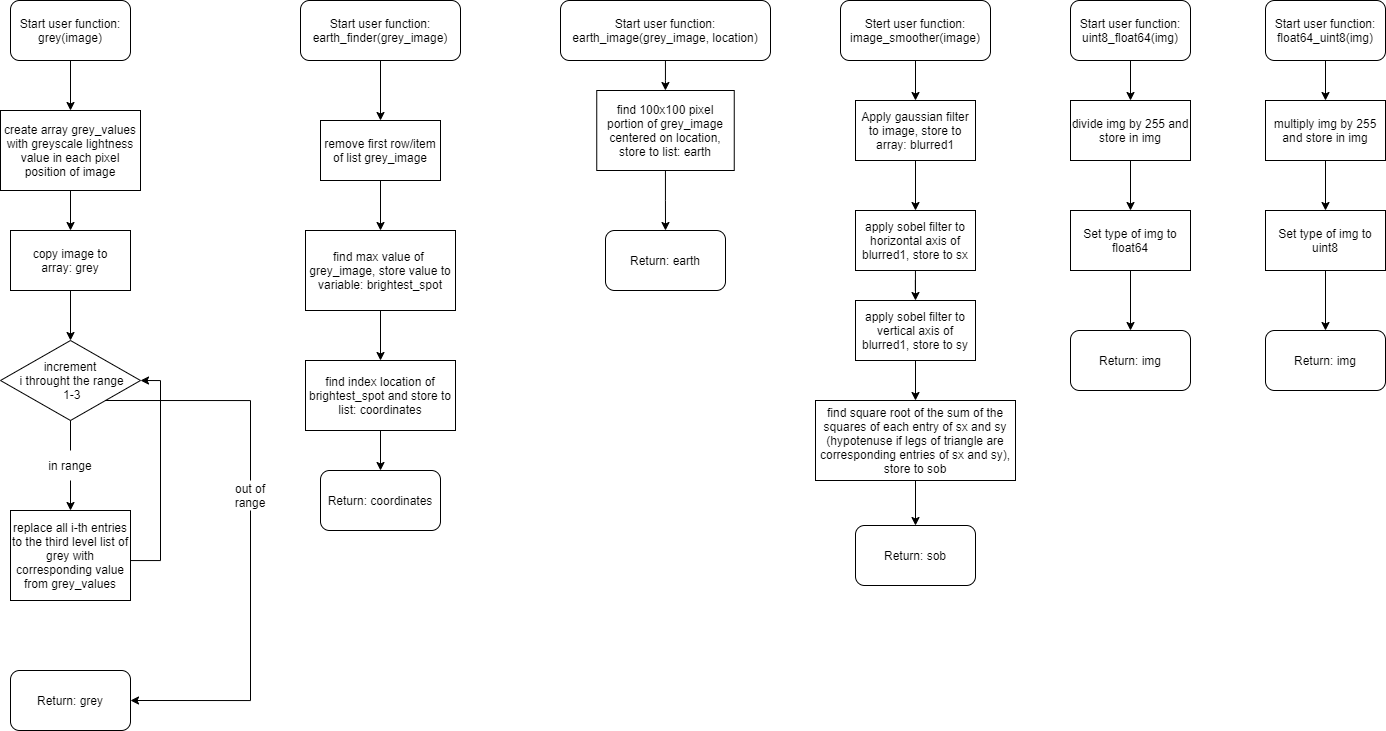

The diagram above was exported from draw.io. Its source (the exported page's mxGraphModel, read from the mxfile embedded in the PNG):
<mxGraphModel dx="2078" dy="967" grid="1" gridSize="10" guides="1" tooltips="1" connect="1" arrows="1" fold="1" page="1" pageScale="1" pageWidth="850" pageHeight="1100" math="0" shadow="0">
  <root>
    <mxCell id="0" />
    <mxCell id="1" parent="0" />
    <mxCell id="NWvihNuu2-VULmMT2QYj-3" style="edgeStyle=orthogonalEdgeStyle;rounded=0;orthogonalLoop=1;jettySize=auto;html=1;entryX=0.5;entryY=0;entryDx=0;entryDy=0;" edge="1" parent="1" source="NWvihNuu2-VULmMT2QYj-1" target="NWvihNuu2-VULmMT2QYj-2">
      <mxGeometry relative="1" as="geometry" />
    </mxCell>
    <mxCell id="NWvihNuu2-VULmMT2QYj-1" value="Start user function: grey(image)" style="rounded=1;whiteSpace=wrap;html=1;" vertex="1" parent="1">
      <mxGeometry x="20" y="10" width="120" height="60" as="geometry" />
    </mxCell>
    <mxCell id="NWvihNuu2-VULmMT2QYj-5" style="edgeStyle=orthogonalEdgeStyle;rounded=0;orthogonalLoop=1;jettySize=auto;html=1;entryX=0.5;entryY=0;entryDx=0;entryDy=0;" edge="1" parent="1" source="NWvihNuu2-VULmMT2QYj-2" target="NWvihNuu2-VULmMT2QYj-4">
      <mxGeometry relative="1" as="geometry" />
    </mxCell>
    <mxCell id="NWvihNuu2-VULmMT2QYj-2" value="create array grey_values with greyscale lightness value in each pixel position of image" style="rounded=0;whiteSpace=wrap;html=1;" vertex="1" parent="1">
      <mxGeometry x="10" y="120" width="140" height="80" as="geometry" />
    </mxCell>
    <mxCell id="NWvihNuu2-VULmMT2QYj-7" style="edgeStyle=orthogonalEdgeStyle;rounded=0;orthogonalLoop=1;jettySize=auto;html=1;entryX=0.5;entryY=0;entryDx=0;entryDy=0;" edge="1" parent="1" source="NWvihNuu2-VULmMT2QYj-4" target="NWvihNuu2-VULmMT2QYj-8">
      <mxGeometry relative="1" as="geometry">
        <mxPoint x="80" y="350" as="targetPoint" />
      </mxGeometry>
    </mxCell>
    <mxCell id="NWvihNuu2-VULmMT2QYj-4" value="copy image to&lt;br&gt;array: grey" style="rounded=0;whiteSpace=wrap;html=1;" vertex="1" parent="1">
      <mxGeometry x="20" y="240" width="120" height="60" as="geometry" />
    </mxCell>
    <mxCell id="NWvihNuu2-VULmMT2QYj-10" style="edgeStyle=orthogonalEdgeStyle;rounded=0;orthogonalLoop=1;jettySize=auto;html=1;startArrow=none;entryX=0.5;entryY=0;entryDx=0;entryDy=0;" edge="1" parent="1" source="NWvihNuu2-VULmMT2QYj-11" target="NWvihNuu2-VULmMT2QYj-9">
      <mxGeometry relative="1" as="geometry">
        <mxPoint x="70" y="540" as="targetPoint" />
      </mxGeometry>
    </mxCell>
    <mxCell id="NWvihNuu2-VULmMT2QYj-18" style="edgeStyle=orthogonalEdgeStyle;rounded=0;orthogonalLoop=1;jettySize=auto;html=1;exitX=0.5;exitY=1;exitDx=0;exitDy=0;entryX=1;entryY=0.5;entryDx=0;entryDy=0;startArrow=none;" edge="1" parent="1" source="NWvihNuu2-VULmMT2QYj-21" target="NWvihNuu2-VULmMT2QYj-15">
      <mxGeometry relative="1" as="geometry">
        <Array as="points">
          <mxPoint x="260" y="710" />
        </Array>
      </mxGeometry>
    </mxCell>
    <mxCell id="NWvihNuu2-VULmMT2QYj-8" value="increment&lt;br&gt;&amp;nbsp;i throught the range&lt;br&gt;&amp;nbsp;1-3" style="rhombus;whiteSpace=wrap;html=1;" vertex="1" parent="1">
      <mxGeometry x="10" y="350" width="140" height="80" as="geometry" />
    </mxCell>
    <mxCell id="NWvihNuu2-VULmMT2QYj-13" style="edgeStyle=orthogonalEdgeStyle;rounded=0;orthogonalLoop=1;jettySize=auto;html=1;entryX=1;entryY=0.5;entryDx=0;entryDy=0;" edge="1" parent="1" source="NWvihNuu2-VULmMT2QYj-9" target="NWvihNuu2-VULmMT2QYj-8">
      <mxGeometry relative="1" as="geometry">
        <Array as="points">
          <mxPoint x="170" y="570" />
          <mxPoint x="170" y="390" />
        </Array>
      </mxGeometry>
    </mxCell>
    <mxCell id="NWvihNuu2-VULmMT2QYj-9" value="replace all i-th entries to the third level list of grey with corresponding value from grey_values" style="rounded=0;whiteSpace=wrap;html=1;" vertex="1" parent="1">
      <mxGeometry x="20" y="520" width="120" height="90" as="geometry" />
    </mxCell>
    <mxCell id="NWvihNuu2-VULmMT2QYj-11" value="in range" style="text;html=1;strokeColor=none;fillColor=none;align=center;verticalAlign=middle;whiteSpace=wrap;rounded=0;" vertex="1" parent="1">
      <mxGeometry x="50" y="460" width="60" height="30" as="geometry" />
    </mxCell>
    <mxCell id="NWvihNuu2-VULmMT2QYj-12" value="" style="edgeStyle=orthogonalEdgeStyle;rounded=0;orthogonalLoop=1;jettySize=auto;html=1;endArrow=none;" edge="1" parent="1" source="NWvihNuu2-VULmMT2QYj-8">
      <mxGeometry relative="1" as="geometry">
        <mxPoint x="150" y="390" as="sourcePoint" />
        <mxPoint x="80" y="460" as="targetPoint" />
      </mxGeometry>
    </mxCell>
    <mxCell id="NWvihNuu2-VULmMT2QYj-15" value="Return: grey" style="rounded=1;whiteSpace=wrap;html=1;" vertex="1" parent="1">
      <mxGeometry x="20" y="680" width="120" height="60" as="geometry" />
    </mxCell>
    <mxCell id="NWvihNuu2-VULmMT2QYj-21" value="out of range" style="text;html=1;strokeColor=none;fillColor=none;align=center;verticalAlign=middle;whiteSpace=wrap;rounded=0;" vertex="1" parent="1">
      <mxGeometry x="230" y="490" width="60" height="30" as="geometry" />
    </mxCell>
    <mxCell id="NWvihNuu2-VULmMT2QYj-22" value="" style="edgeStyle=orthogonalEdgeStyle;rounded=0;orthogonalLoop=1;jettySize=auto;html=1;exitX=1;exitY=1;exitDx=0;exitDy=0;entryX=0.5;entryY=0;entryDx=0;entryDy=0;endArrow=none;" edge="1" parent="1" source="NWvihNuu2-VULmMT2QYj-8" target="NWvihNuu2-VULmMT2QYj-21">
      <mxGeometry relative="1" as="geometry">
        <mxPoint x="115" y="410" as="sourcePoint" />
        <mxPoint x="140" y="710" as="targetPoint" />
        <Array as="points">
          <mxPoint x="260" y="410" />
        </Array>
      </mxGeometry>
    </mxCell>
    <mxCell id="NWvihNuu2-VULmMT2QYj-25" style="edgeStyle=orthogonalEdgeStyle;rounded=0;orthogonalLoop=1;jettySize=auto;html=1;entryX=0.5;entryY=0;entryDx=0;entryDy=0;" edge="1" parent="1" source="NWvihNuu2-VULmMT2QYj-23" target="NWvihNuu2-VULmMT2QYj-24">
      <mxGeometry relative="1" as="geometry" />
    </mxCell>
    <mxCell id="NWvihNuu2-VULmMT2QYj-23" value="Start user function: earth_finder(grey_image)" style="rounded=1;whiteSpace=wrap;html=1;" vertex="1" parent="1">
      <mxGeometry x="310" y="10" width="160" height="60" as="geometry" />
    </mxCell>
    <mxCell id="NWvihNuu2-VULmMT2QYj-27" style="edgeStyle=orthogonalEdgeStyle;rounded=0;orthogonalLoop=1;jettySize=auto;html=1;entryX=0.5;entryY=0;entryDx=0;entryDy=0;" edge="1" parent="1" source="NWvihNuu2-VULmMT2QYj-24" target="NWvihNuu2-VULmMT2QYj-26">
      <mxGeometry relative="1" as="geometry" />
    </mxCell>
    <mxCell id="NWvihNuu2-VULmMT2QYj-24" value="remove first row/item of list grey_image" style="rounded=0;whiteSpace=wrap;html=1;" vertex="1" parent="1">
      <mxGeometry x="330" y="130" width="120" height="60" as="geometry" />
    </mxCell>
    <mxCell id="NWvihNuu2-VULmMT2QYj-29" style="edgeStyle=orthogonalEdgeStyle;rounded=0;orthogonalLoop=1;jettySize=auto;html=1;entryX=0.5;entryY=0;entryDx=0;entryDy=0;" edge="1" parent="1" source="NWvihNuu2-VULmMT2QYj-26" target="NWvihNuu2-VULmMT2QYj-28">
      <mxGeometry relative="1" as="geometry" />
    </mxCell>
    <mxCell id="NWvihNuu2-VULmMT2QYj-26" value="find max value of&amp;nbsp; grey_image, store value to variable: brightest_spot" style="rounded=0;whiteSpace=wrap;html=1;" vertex="1" parent="1">
      <mxGeometry x="315" y="240" width="150" height="80" as="geometry" />
    </mxCell>
    <mxCell id="NWvihNuu2-VULmMT2QYj-31" style="edgeStyle=orthogonalEdgeStyle;rounded=0;orthogonalLoop=1;jettySize=auto;html=1;entryX=0.5;entryY=0;entryDx=0;entryDy=0;" edge="1" parent="1" source="NWvihNuu2-VULmMT2QYj-28">
      <mxGeometry relative="1" as="geometry">
        <mxPoint x="390" y="480" as="targetPoint" />
      </mxGeometry>
    </mxCell>
    <mxCell id="NWvihNuu2-VULmMT2QYj-28" value="find index location of brightest_spot and store to list: coordinates" style="rounded=0;whiteSpace=wrap;html=1;" vertex="1" parent="1">
      <mxGeometry x="315" y="370" width="150" height="70" as="geometry" />
    </mxCell>
    <mxCell id="NWvihNuu2-VULmMT2QYj-32" value="Return: coordinates" style="rounded=1;whiteSpace=wrap;html=1;" vertex="1" parent="1">
      <mxGeometry x="330" y="480" width="120" height="60" as="geometry" />
    </mxCell>
    <mxCell id="NWvihNuu2-VULmMT2QYj-35" style="edgeStyle=orthogonalEdgeStyle;rounded=0;orthogonalLoop=1;jettySize=auto;html=1;" edge="1" parent="1" source="NWvihNuu2-VULmMT2QYj-33" target="NWvihNuu2-VULmMT2QYj-34">
      <mxGeometry relative="1" as="geometry" />
    </mxCell>
    <mxCell id="NWvihNuu2-VULmMT2QYj-33" value="Start user function: earth_image(grey_image, location)" style="rounded=1;whiteSpace=wrap;html=1;" vertex="1" parent="1">
      <mxGeometry x="570" y="10" width="210" height="60" as="geometry" />
    </mxCell>
    <mxCell id="NWvihNuu2-VULmMT2QYj-37" style="edgeStyle=orthogonalEdgeStyle;rounded=0;orthogonalLoop=1;jettySize=auto;html=1;entryX=0.5;entryY=0;entryDx=0;entryDy=0;" edge="1" parent="1" source="NWvihNuu2-VULmMT2QYj-34" target="NWvihNuu2-VULmMT2QYj-36">
      <mxGeometry relative="1" as="geometry" />
    </mxCell>
    <mxCell id="NWvihNuu2-VULmMT2QYj-34" value="find 100x100 pixel portion of grey_image centered on location, store to list: earth" style="rounded=0;whiteSpace=wrap;html=1;" vertex="1" parent="1">
      <mxGeometry x="606.25" y="100" width="137.5" height="80" as="geometry" />
    </mxCell>
    <mxCell id="NWvihNuu2-VULmMT2QYj-36" value="Return: earth" style="rounded=1;whiteSpace=wrap;html=1;" vertex="1" parent="1">
      <mxGeometry x="615" y="240" width="120" height="60" as="geometry" />
    </mxCell>
    <mxCell id="NWvihNuu2-VULmMT2QYj-40" style="edgeStyle=orthogonalEdgeStyle;rounded=0;orthogonalLoop=1;jettySize=auto;html=1;entryX=0.5;entryY=0;entryDx=0;entryDy=0;" edge="1" parent="1" source="NWvihNuu2-VULmMT2QYj-38" target="NWvihNuu2-VULmMT2QYj-39">
      <mxGeometry relative="1" as="geometry" />
    </mxCell>
    <mxCell id="NWvihNuu2-VULmMT2QYj-38" value="Stert user function: image_smoother(image)" style="rounded=1;whiteSpace=wrap;html=1;" vertex="1" parent="1">
      <mxGeometry x="850" y="10" width="150" height="60" as="geometry" />
    </mxCell>
    <mxCell id="NWvihNuu2-VULmMT2QYj-42" style="edgeStyle=orthogonalEdgeStyle;rounded=0;orthogonalLoop=1;jettySize=auto;html=1;entryX=0.5;entryY=0;entryDx=0;entryDy=0;" edge="1" parent="1" source="NWvihNuu2-VULmMT2QYj-39" target="NWvihNuu2-VULmMT2QYj-41">
      <mxGeometry relative="1" as="geometry" />
    </mxCell>
    <mxCell id="NWvihNuu2-VULmMT2QYj-39" value="Apply gaussian filter to image, store to array: blurred1" style="rounded=0;whiteSpace=wrap;html=1;" vertex="1" parent="1">
      <mxGeometry x="865" y="110" width="120" height="60" as="geometry" />
    </mxCell>
    <mxCell id="NWvihNuu2-VULmMT2QYj-44" style="edgeStyle=orthogonalEdgeStyle;rounded=0;orthogonalLoop=1;jettySize=auto;html=1;entryX=0.5;entryY=0;entryDx=0;entryDy=0;" edge="1" parent="1" source="NWvihNuu2-VULmMT2QYj-41" target="NWvihNuu2-VULmMT2QYj-43">
      <mxGeometry relative="1" as="geometry" />
    </mxCell>
    <mxCell id="NWvihNuu2-VULmMT2QYj-41" value="apply sobel filter to horizontal axis of blurred1, store to sx" style="rounded=0;whiteSpace=wrap;html=1;" vertex="1" parent="1">
      <mxGeometry x="865" y="220" width="120" height="60" as="geometry" />
    </mxCell>
    <mxCell id="NWvihNuu2-VULmMT2QYj-46" style="edgeStyle=orthogonalEdgeStyle;rounded=0;orthogonalLoop=1;jettySize=auto;html=1;entryX=0.5;entryY=0;entryDx=0;entryDy=0;" edge="1" parent="1" source="NWvihNuu2-VULmMT2QYj-43" target="NWvihNuu2-VULmMT2QYj-45">
      <mxGeometry relative="1" as="geometry" />
    </mxCell>
    <mxCell id="NWvihNuu2-VULmMT2QYj-43" value="apply sobel filter to vertical axis of blurred1, store to sy" style="rounded=0;whiteSpace=wrap;html=1;" vertex="1" parent="1">
      <mxGeometry x="865" y="310" width="120" height="60" as="geometry" />
    </mxCell>
    <mxCell id="NWvihNuu2-VULmMT2QYj-48" style="edgeStyle=orthogonalEdgeStyle;rounded=0;orthogonalLoop=1;jettySize=auto;html=1;entryX=0.5;entryY=0;entryDx=0;entryDy=0;" edge="1" parent="1" source="NWvihNuu2-VULmMT2QYj-45" target="NWvihNuu2-VULmMT2QYj-47">
      <mxGeometry relative="1" as="geometry" />
    </mxCell>
    <mxCell id="NWvihNuu2-VULmMT2QYj-45" value="find square root of the sum of the squares of each entry of sx and sy (hypotenuse if legs of triangle are corresponding entries of sx and sy), store to sob" style="rounded=0;whiteSpace=wrap;html=1;" vertex="1" parent="1">
      <mxGeometry x="825" y="410" width="200" height="80" as="geometry" />
    </mxCell>
    <mxCell id="NWvihNuu2-VULmMT2QYj-47" value="Return: sob" style="rounded=1;whiteSpace=wrap;html=1;" vertex="1" parent="1">
      <mxGeometry x="865" y="535" width="120" height="60" as="geometry" />
    </mxCell>
    <mxCell id="NWvihNuu2-VULmMT2QYj-52" style="edgeStyle=orthogonalEdgeStyle;rounded=0;orthogonalLoop=1;jettySize=auto;html=1;entryX=0.5;entryY=0;entryDx=0;entryDy=0;" edge="1" parent="1" source="NWvihNuu2-VULmMT2QYj-49" target="NWvihNuu2-VULmMT2QYj-50">
      <mxGeometry relative="1" as="geometry" />
    </mxCell>
    <mxCell id="NWvihNuu2-VULmMT2QYj-49" value="Start user function: uint8_float64(img)" style="rounded=1;whiteSpace=wrap;html=1;" vertex="1" parent="1">
      <mxGeometry x="1080" y="10" width="120" height="60" as="geometry" />
    </mxCell>
    <mxCell id="NWvihNuu2-VULmMT2QYj-53" style="edgeStyle=orthogonalEdgeStyle;rounded=0;orthogonalLoop=1;jettySize=auto;html=1;" edge="1" parent="1" source="NWvihNuu2-VULmMT2QYj-50" target="NWvihNuu2-VULmMT2QYj-51">
      <mxGeometry relative="1" as="geometry" />
    </mxCell>
    <mxCell id="NWvihNuu2-VULmMT2QYj-50" value="divide img by 255 and store in img" style="rounded=0;whiteSpace=wrap;html=1;" vertex="1" parent="1">
      <mxGeometry x="1080" y="110" width="120" height="60" as="geometry" />
    </mxCell>
    <mxCell id="NWvihNuu2-VULmMT2QYj-55" style="edgeStyle=orthogonalEdgeStyle;rounded=0;orthogonalLoop=1;jettySize=auto;html=1;" edge="1" parent="1" source="NWvihNuu2-VULmMT2QYj-51" target="NWvihNuu2-VULmMT2QYj-54">
      <mxGeometry relative="1" as="geometry" />
    </mxCell>
    <mxCell id="NWvihNuu2-VULmMT2QYj-51" value="Set type of img to float64" style="rounded=0;whiteSpace=wrap;html=1;" vertex="1" parent="1">
      <mxGeometry x="1080" y="220" width="120" height="60" as="geometry" />
    </mxCell>
    <mxCell id="NWvihNuu2-VULmMT2QYj-54" value="Return: img" style="rounded=1;whiteSpace=wrap;html=1;" vertex="1" parent="1">
      <mxGeometry x="1080" y="340" width="120" height="60" as="geometry" />
    </mxCell>
    <mxCell id="NWvihNuu2-VULmMT2QYj-56" style="edgeStyle=orthogonalEdgeStyle;rounded=0;orthogonalLoop=1;jettySize=auto;html=1;entryX=0.5;entryY=0;entryDx=0;entryDy=0;" edge="1" parent="1" source="NWvihNuu2-VULmMT2QYj-57" target="NWvihNuu2-VULmMT2QYj-59">
      <mxGeometry relative="1" as="geometry" />
    </mxCell>
    <mxCell id="NWvihNuu2-VULmMT2QYj-57" value="Start user function: float64_uint8(img)" style="rounded=1;whiteSpace=wrap;html=1;" vertex="1" parent="1">
      <mxGeometry x="1275" y="10" width="120" height="60" as="geometry" />
    </mxCell>
    <mxCell id="NWvihNuu2-VULmMT2QYj-58" style="edgeStyle=orthogonalEdgeStyle;rounded=0;orthogonalLoop=1;jettySize=auto;html=1;" edge="1" parent="1" source="NWvihNuu2-VULmMT2QYj-59" target="NWvihNuu2-VULmMT2QYj-61">
      <mxGeometry relative="1" as="geometry" />
    </mxCell>
    <mxCell id="NWvihNuu2-VULmMT2QYj-59" value="multiply img by 255 and store in img" style="rounded=0;whiteSpace=wrap;html=1;" vertex="1" parent="1">
      <mxGeometry x="1275" y="110" width="120" height="60" as="geometry" />
    </mxCell>
    <mxCell id="NWvihNuu2-VULmMT2QYj-60" style="edgeStyle=orthogonalEdgeStyle;rounded=0;orthogonalLoop=1;jettySize=auto;html=1;" edge="1" parent="1" source="NWvihNuu2-VULmMT2QYj-61" target="NWvihNuu2-VULmMT2QYj-62">
      <mxGeometry relative="1" as="geometry" />
    </mxCell>
    <mxCell id="NWvihNuu2-VULmMT2QYj-61" value="Set type of img to uint8" style="rounded=0;whiteSpace=wrap;html=1;" vertex="1" parent="1">
      <mxGeometry x="1275" y="220" width="120" height="60" as="geometry" />
    </mxCell>
    <mxCell id="NWvihNuu2-VULmMT2QYj-62" value="Return: img" style="rounded=1;whiteSpace=wrap;html=1;" vertex="1" parent="1">
      <mxGeometry x="1275" y="340" width="120" height="60" as="geometry" />
    </mxCell>
  </root>
</mxGraphModel>